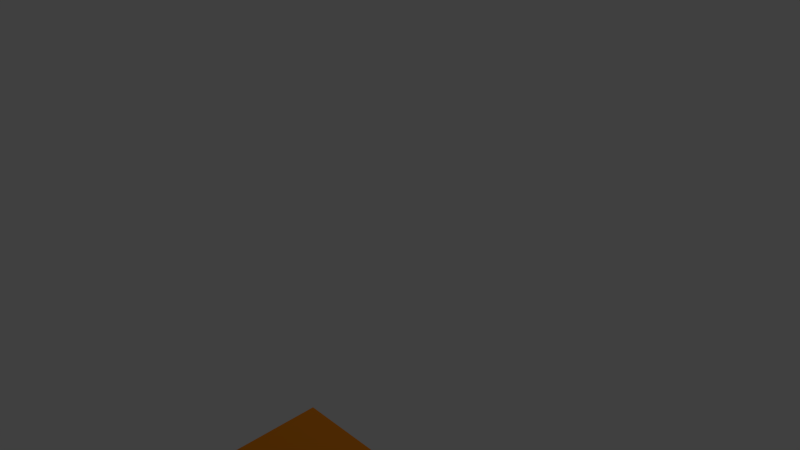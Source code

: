 # Source: cz_abstract_crate.blend  (saved by Blender 2.76.0; exported with 4.5.12 LTS)
import bpy
from mathutils import Matrix  # noqa: F401  (used for matrix-valued properties, if any)

bpy.ops.wm.read_factory_settings(use_empty=True)
scene = bpy.context.scene
scene.name = 'Scene'

# ---- collections
col_collection_1 = bpy.data.collections.new('Collection 1'); scene.collection.children.link(col_collection_1)

# ---- materials (node trees are filled in below, after node groups)
mat_material_001 = bpy.data.materials.new('Material.001')
mat_material_001.alpha_threshold = 0.0
mat_material_001.roughness = 0.5
mat_material = bpy.data.materials.new('Material')
mat_material.alpha_threshold = 0.0
mat_material.roughness = 0.5

# ---- material node trees
mat_material_001.use_nodes = True; mat_material_001.node_tree.nodes.clear()
_N = mat_material_001.node_tree.nodes; _L = mat_material_001.node_tree.links
n0 = _N.new('ShaderNodeOutputMaterial'); n0.name = 'Material Output'; n0.location = (300, 300)
n1 = _N.new('ShaderNodeBsdfDiffuse'); n1.name = 'Diffuse BSDF'; n1.location = (10, 300)
n1.inputs[0].default_value = (0.8, 0.2428, 0.008774, 1.0)
_L.new(n1.outputs[0], n0.inputs[0])
n0.is_active_output = True
mat_material.use_nodes = True; mat_material.node_tree.nodes.clear()
_N = mat_material.node_tree.nodes; _L = mat_material.node_tree.links
n0 = _N.new('ShaderNodeOutputMaterial'); n0.name = 'Material Output'; n0.location = (300, 300)
n1 = _N.new('ShaderNodeBsdfDiffuse'); n1.name = 'Diffuse BSDF'; n1.location = (10, 300)
n1.inputs[0].default_value = (0.01885, 0.00475, 0.004565, 1.0)
_L.new(n1.outputs[0], n0.inputs[0])
n0.is_active_output = True

# ---- world
world_world = bpy.data.worlds.new('World'); scene.world = world_world
world_world.color = (0.05088, 0.05088, 0.05088)
world_world.use_sun_shadow = False
world_world.sun_shadow_jitter_overblur = 0.0
world_world.cycles.sampling_method = 'MANUAL'
world_world.cycles.sample_map_resolution = 256

# ---- cameras
cam_camera = bpy.data.cameras.new('Camera')
cam_camera.clip_end = 100.0
cam_camera.lens = 35.0
cam_camera.sensor_width = 32.0
cam_camera.sensor_height = 18.0
cam_camera.ortho_scale = 7.314
cam_camera.dof.focus_distance = 0.0

# ---- lights
light_lamp = bpy.data.lights.new('Lamp', 'POINT')
light_lamp.transmission_factor = 0.0
light_lamp.cutoff_distance = 30.0
light_lamp.energy = 100.0
light_lamp.shadow_buffer_clip_start = 1.001
light_lamp.shadow_soft_size = 0.1
light_lamp.shadow_maximum_resolution = 0.006
light_lamp.use_absolute_resolution = True
light_lamp.cycles.use_multiple_importance_sampling = False

# ---- meshes
me_cube = bpy.data.meshes.new('Cube')
me_cube.from_pydata([(-1.0, -1.0, -1.0), (-1.0, -1.0, 1.0), (-1.0, 1.0, -1.0), (-1.0, 1.0, 1.0), (1.0, -1.0, -1.0), (1.0, -1.0, 1.0), (1.0, 1.0, -1.0), (1.0, 1.0, 1.0)], [], [(1, 3, 2, 0), (3, 7, 6, 2), (7, 5, 4, 6), (5, 1, 0, 4), (0, 2, 6, 4), (5, 7, 3, 1)])
me_cube.materials.append(mat_material_001)
me_cube.use_remesh_preserve_volume = False
me_cube.use_remesh_preserve_attributes = False
me_cube.use_mirror_vertex_groups = False
me_cube.update()

# ---- curves / text
txt_text = bpy.data.curves.new('Text', 'FONT')
txt_text.dimensions = '2D'
txt_text.body = 'Crate'
txt_text.materials.append(mat_material)
txt_text.use_path_clamp = True
txt_text.bevel_resolution = 0

# ---- objects
ob_crate = bpy.data.objects.new('Crate', me_cube)
ob_text = bpy.data.objects.new('Text', txt_text)
ob_lamp = bpy.data.objects.new('Lamp', light_lamp)
ob_camera = bpy.data.objects.new('Camera', cam_camera)

# ---- transforms, parenting, visibility, modifiers, constraints
ob_crate.location = (5.0, -5.0, 1.0)
ob_crate.rotation_euler = (0.0, 0.0, 3.142)
ob_crate.lineart.crease_threshold = 0.0
ob_text.parent = ob_crate
ob_text.matrix_parent_inverse = Matrix(((1.0, 0.0, 0.0, 0.0), (0.0, 1.0, 0.0, 0.0), (0.0, 0.0, 1.0, -1.0), (0.0, 0.0, 0.0, 1.0)))
ob_text.location = (1.01, -1.0, 1.0)
ob_text.rotation_euler = (1.571, 0.0, 1.571)
ob_text.scale = (0.85, 1.0, 1.0)
ob_text.lineart.crease_threshold = 0.0
ob_lamp.location = (4.076, 1.005, 5.904)
ob_lamp.rotation_euler = (0.6503, 0.05522, 1.866)
ob_lamp.lock_rotations_4d = False
ob_lamp.empty_display_type = 'ARROWS'
ob_lamp.color = (0.0, 0.0, 0.0, 0.0)
ob_lamp.lineart.crease_threshold = 0.0
ob_camera.location = (7.481, -6.508, 5.344)
ob_camera.rotation_euler = (1.109, 0.01082, 0.8149)
ob_camera.lock_rotations_4d = False
ob_camera.empty_display_type = 'ARROWS'
ob_camera.color = (0.0, 0.0, 0.0, 0.0)
ob_camera.display_type = 'WIRE'
ob_camera.lineart.crease_threshold = 0.0

# ---- collection membership
col_collection_1.objects.link(ob_crate)
col_collection_1.objects.link(ob_text)
col_collection_1.objects.link(ob_lamp)
col_collection_1.objects.link(ob_camera)

# ---- scene / render settings (as saved in the file)
scene.camera = ob_camera
scene.frame_start = 1; scene.frame_end = 250; scene.frame_set(1)
scene.render.engine = 'CYCLES'
scene.render.resolution_percentage = 50
scene.render.dither_intensity = 0.0
scene.cycles.use_denoising = False
scene.cycles.samples = 10
scene.cycles.sampling_pattern = 'TABULATED_SOBOL'
scene.cycles.light_sampling_threshold = 0.0
scene.cycles.use_adaptive_sampling = False
scene.cycles.use_light_tree = False
scene.cycles.blur_glossy = 0.0
scene.cycles.pixel_filter_type = 'GAUSSIAN'
scene.cycles.sample_clamp_indirect = 0.0
scene.view_settings.view_transform = 'Standard'
bpy.context.view_layer.update()
